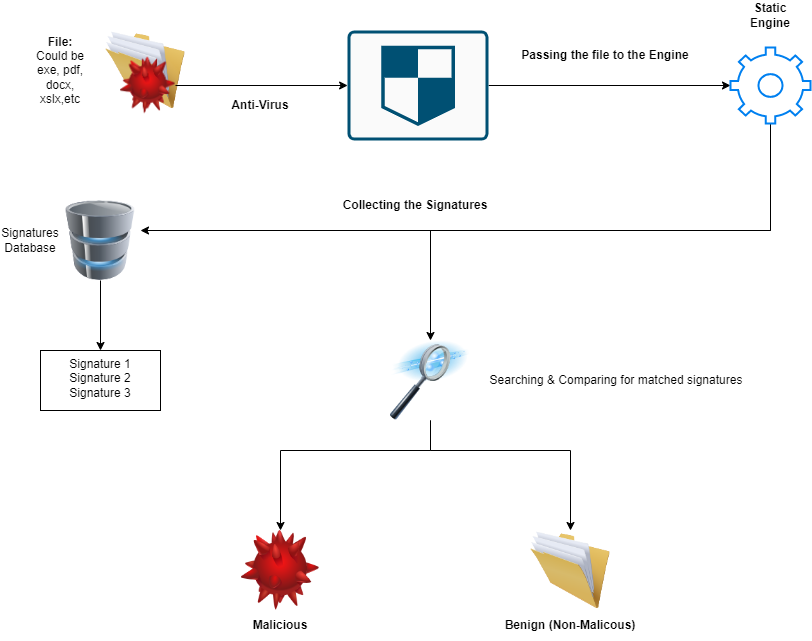

The diagram above was exported from draw.io. Its source (the exported page's mxGraphModel, read from the mxfile embedded in the PNG):
<mxGraphModel dx="1102" dy="865" grid="1" gridSize="10" guides="1" tooltips="1" connect="1" arrows="1" fold="1" page="1" pageScale="1" pageWidth="850" pageHeight="1100" math="0" shadow="0">
  <root>
    <mxCell id="0" />
    <mxCell id="1" parent="0" />
    <mxCell id="SLamE168PLO4XhzPL6My-179" value="" style="image;html=1;image=img/lib/clip_art/general/Full_Folder_128x128.png" vertex="1" parent="1">
      <mxGeometry x="115" y="120" width="80" height="80" as="geometry" />
    </mxCell>
    <mxCell id="SLamE168PLO4XhzPL6My-191" value="" style="edgeStyle=orthogonalEdgeStyle;rounded=0;orthogonalLoop=1;jettySize=auto;html=1;" edge="1" parent="1" source="SLamE168PLO4XhzPL6My-180" target="SLamE168PLO4XhzPL6My-188">
      <mxGeometry relative="1" as="geometry" />
    </mxCell>
    <mxCell id="SLamE168PLO4XhzPL6My-180" value="" style="image;html=1;image=img/lib/clip_art/computers/Virus_128x128.png" vertex="1" parent="1">
      <mxGeometry x="130" y="140" width="55" height="70" as="geometry" />
    </mxCell>
    <mxCell id="SLamE168PLO4XhzPL6My-186" value="" style="edgeStyle=orthogonalEdgeStyle;rounded=0;orthogonalLoop=1;jettySize=auto;html=1;" edge="1" parent="1" source="SLamE168PLO4XhzPL6My-181" target="SLamE168PLO4XhzPL6My-185">
      <mxGeometry relative="1" as="geometry" />
    </mxCell>
    <mxCell id="SLamE168PLO4XhzPL6My-181" value="" style="image;html=1;image=img/lib/clip_art/computers/Database_128x128.png" vertex="1" parent="1">
      <mxGeometry x="70" y="290" width="80" height="80" as="geometry" />
    </mxCell>
    <mxCell id="SLamE168PLO4XhzPL6My-184" value="&lt;b&gt;File:&lt;br&gt;&lt;/b&gt;Could be exe, pdf, docx, xslx,etc" style="text;html=1;strokeColor=none;fillColor=none;align=center;verticalAlign=middle;whiteSpace=wrap;rounded=0;" vertex="1" parent="1">
      <mxGeometry x="40" y="145" width="60" height="30" as="geometry" />
    </mxCell>
    <mxCell id="SLamE168PLO4XhzPL6My-185" value="Signature 1&lt;br&gt;Signature 2&lt;br&gt;Signature 3&lt;br&gt;" style="whiteSpace=wrap;html=1;verticalAlign=top;labelBackgroundColor=default;" vertex="1" parent="1">
      <mxGeometry x="50" y="440" width="120" height="60" as="geometry" />
    </mxCell>
    <mxCell id="SLamE168PLO4XhzPL6My-187" value="Signatures Database" style="text;html=1;strokeColor=none;fillColor=none;align=center;verticalAlign=middle;whiteSpace=wrap;rounded=0;" vertex="1" parent="1">
      <mxGeometry x="10" y="315" width="60" height="30" as="geometry" />
    </mxCell>
    <mxCell id="SLamE168PLO4XhzPL6My-193" value="" style="edgeStyle=orthogonalEdgeStyle;rounded=0;orthogonalLoop=1;jettySize=auto;html=1;" edge="1" parent="1" source="SLamE168PLO4XhzPL6My-188" target="SLamE168PLO4XhzPL6My-190">
      <mxGeometry relative="1" as="geometry" />
    </mxCell>
    <mxCell id="SLamE168PLO4XhzPL6My-188" value="" style="sketch=0;points=[[0.015,0.015,0],[0.985,0.015,0],[0.985,0.985,0],[0.015,0.985,0],[0.25,0,0],[0.5,0,0],[0.75,0,0],[1,0.25,0],[1,0.5,0],[1,0.75,0],[0.75,1,0],[0.5,1,0],[0.25,1,0],[0,0.75,0],[0,0.5,0],[0,0.25,0]];verticalLabelPosition=bottom;html=1;verticalAlign=top;aspect=fixed;align=center;pointerEvents=1;shape=mxgraph.cisco19.rect;prIcon=shield;fillColor=#FAFAFA;strokeColor=#005073;" vertex="1" parent="1">
      <mxGeometry x="357.1" y="120" width="140.8" height="110" as="geometry" />
    </mxCell>
    <mxCell id="SLamE168PLO4XhzPL6My-198" style="edgeStyle=orthogonalEdgeStyle;rounded=0;orthogonalLoop=1;jettySize=auto;html=1;" edge="1" parent="1" source="SLamE168PLO4XhzPL6My-190" target="SLamE168PLO4XhzPL6My-181">
      <mxGeometry relative="1" as="geometry">
        <Array as="points">
          <mxPoint x="780" y="320" />
        </Array>
      </mxGeometry>
    </mxCell>
    <mxCell id="SLamE168PLO4XhzPL6My-202" style="edgeStyle=orthogonalEdgeStyle;rounded=0;orthogonalLoop=1;jettySize=auto;html=1;" edge="1" parent="1" source="SLamE168PLO4XhzPL6My-190" target="SLamE168PLO4XhzPL6My-201">
      <mxGeometry relative="1" as="geometry">
        <Array as="points">
          <mxPoint x="780" y="320" />
          <mxPoint x="440" y="320" />
        </Array>
      </mxGeometry>
    </mxCell>
    <mxCell id="SLamE168PLO4XhzPL6My-190" value="" style="html=1;verticalLabelPosition=bottom;align=center;labelBackgroundColor=#ffffff;verticalAlign=top;strokeWidth=2;strokeColor=#0080F0;shadow=0;dashed=0;shape=mxgraph.ios7.icons.settings;" vertex="1" parent="1">
      <mxGeometry x="740" y="137" width="80" height="76" as="geometry" />
    </mxCell>
    <mxCell id="SLamE168PLO4XhzPL6My-192" value="&lt;b&gt;Anti-Virus&lt;/b&gt;" style="text;html=1;strokeColor=none;fillColor=none;align=center;verticalAlign=middle;whiteSpace=wrap;rounded=0;" vertex="1" parent="1">
      <mxGeometry x="240" y="180" width="60" height="30" as="geometry" />
    </mxCell>
    <mxCell id="SLamE168PLO4XhzPL6My-194" value="Static Engine" style="text;html=1;strokeColor=none;fillColor=none;align=center;verticalAlign=middle;whiteSpace=wrap;rounded=0;fontStyle=1" vertex="1" parent="1">
      <mxGeometry x="750" y="90" width="60" height="30" as="geometry" />
    </mxCell>
    <mxCell id="SLamE168PLO4XhzPL6My-195" value="Passing the file to the Engine" style="text;html=1;strokeColor=none;fillColor=none;align=center;verticalAlign=middle;whiteSpace=wrap;rounded=0;fontStyle=1" vertex="1" parent="1">
      <mxGeometry x="510" y="130" width="210" height="30" as="geometry" />
    </mxCell>
    <mxCell id="SLamE168PLO4XhzPL6My-200" value="Collecting the Signatures" style="text;html=1;strokeColor=none;fillColor=none;align=center;verticalAlign=middle;whiteSpace=wrap;rounded=0;fontStyle=1" vertex="1" parent="1">
      <mxGeometry x="345" y="280" width="160" height="30" as="geometry" />
    </mxCell>
    <mxCell id="SLamE168PLO4XhzPL6My-206" style="edgeStyle=orthogonalEdgeStyle;rounded=0;orthogonalLoop=1;jettySize=auto;html=1;" edge="1" parent="1" source="SLamE168PLO4XhzPL6My-201" target="SLamE168PLO4XhzPL6My-204">
      <mxGeometry relative="1" as="geometry">
        <Array as="points">
          <mxPoint x="440" y="540" />
          <mxPoint x="290" y="540" />
        </Array>
      </mxGeometry>
    </mxCell>
    <mxCell id="SLamE168PLO4XhzPL6My-207" style="edgeStyle=orthogonalEdgeStyle;rounded=0;orthogonalLoop=1;jettySize=auto;html=1;" edge="1" parent="1" source="SLamE168PLO4XhzPL6My-201" target="SLamE168PLO4XhzPL6My-205">
      <mxGeometry relative="1" as="geometry">
        <Array as="points">
          <mxPoint x="440" y="540" />
          <mxPoint x="580" y="540" />
        </Array>
      </mxGeometry>
    </mxCell>
    <mxCell id="SLamE168PLO4XhzPL6My-201" value="" style="image;html=1;image=img/lib/clip_art/computers/Data_Filtering_128x128.png" vertex="1" parent="1">
      <mxGeometry x="400" y="430" width="80" height="80" as="geometry" />
    </mxCell>
    <mxCell id="SLamE168PLO4XhzPL6My-203" value="Searching &amp;amp; Comparing for matched signatures" style="text;html=1;strokeColor=none;fillColor=none;align=center;verticalAlign=middle;whiteSpace=wrap;rounded=0;" vertex="1" parent="1">
      <mxGeometry x="490" y="455" width="272" height="30" as="geometry" />
    </mxCell>
    <mxCell id="SLamE168PLO4XhzPL6My-204" value="" style="image;html=1;image=img/lib/clip_art/computers/Virus_128x128.png" vertex="1" parent="1">
      <mxGeometry x="250" y="620" width="80" height="80" as="geometry" />
    </mxCell>
    <mxCell id="SLamE168PLO4XhzPL6My-205" value="" style="image;html=1;image=img/lib/clip_art/general/Full_Folder_128x128.png" vertex="1" parent="1">
      <mxGeometry x="540" y="620" width="80" height="80" as="geometry" />
    </mxCell>
    <mxCell id="SLamE168PLO4XhzPL6My-208" value="Malicious" style="text;html=1;strokeColor=none;fillColor=none;align=center;verticalAlign=middle;whiteSpace=wrap;rounded=0;fontStyle=1" vertex="1" parent="1">
      <mxGeometry x="260" y="700" width="60" height="30" as="geometry" />
    </mxCell>
    <mxCell id="SLamE168PLO4XhzPL6My-209" value="Benign (Non-Malicous)" style="text;html=1;strokeColor=none;fillColor=none;align=center;verticalAlign=middle;whiteSpace=wrap;rounded=0;fontStyle=1" vertex="1" parent="1">
      <mxGeometry x="480" y="700" width="200" height="30" as="geometry" />
    </mxCell>
  </root>
</mxGraphModel>